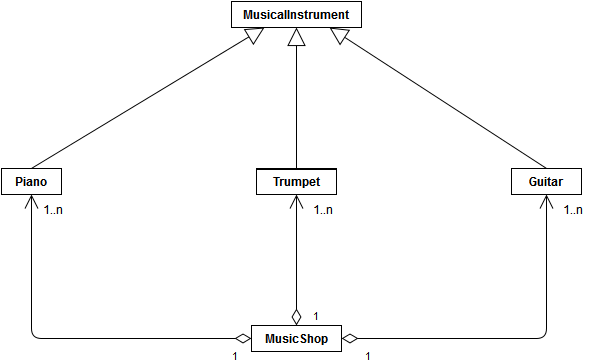

The diagram above was exported from draw.io. Its source (the exported page's mxGraphModel, read from the mxfile embedded in the PNG):
<mxGraphModel dx="880" dy="482" grid="1" gridSize="10" guides="1" tooltips="1" connect="1" arrows="1" fold="1" page="1" pageScale="1" pageWidth="826" pageHeight="1169" background="#ffffff" math="0" shadow="0">
  <root>
    <mxCell id="0" />
    <mxCell id="1" parent="0" />
    <mxCell id="6" value="&lt;span id=&quot;result_box&quot; lang=&quot;en&quot;&gt;&lt;span&gt;MusicalInstrument&lt;/span&gt;&lt;/span&gt;" style="swimlane;html=1;fontStyle=1;align=center;verticalAlign=top;childLayout=stackLayout;horizontal=1;startSize=26;horizontalStack=0;resizeParent=1;resizeLast=0;collapsible=1;marginBottom=0;swimlaneFillColor=#ffffff;" parent="1" vertex="1" collapsed="1">
      <mxGeometry x="300" y="36" width="130" height="26" as="geometry">
        <mxRectangle x="300" y="36" width="160" height="138" as="alternateBounds" />
      </mxGeometry>
    </mxCell>
    <mxCell id="7" value="+ shape&lt;br&gt;+ colour&lt;br&gt;+ volume&lt;br&gt;" style="text;html=1;strokeColor=none;fillColor=none;align=left;verticalAlign=top;spacingLeft=4;spacingRight=4;whiteSpace=wrap;overflow=hidden;rotatable=0;points=[[0,0.5],[1,0.5]];portConstraint=eastwest;" parent="6" vertex="1">
      <mxGeometry y="26" width="130" height="54" as="geometry" />
    </mxCell>
    <mxCell id="8" value="" style="line;html=1;strokeWidth=1;fillColor=none;align=left;verticalAlign=middle;spacingTop=-1;spacingLeft=3;spacingRight=3;rotatable=0;labelPosition=right;points=[];portConstraint=eastwest;" parent="6" vertex="1">
      <mxGeometry y="80" width="130" height="8" as="geometry" />
    </mxCell>
    <mxCell id="9" value="+ sound()&lt;br&gt;+ tuning()&lt;br&gt;" style="text;html=1;strokeColor=none;fillColor=none;align=left;verticalAlign=top;spacingLeft=4;spacingRight=4;whiteSpace=wrap;overflow=hidden;rotatable=0;points=[[0,0.5],[1,0.5]];portConstraint=eastwest;" parent="6" vertex="1">
      <mxGeometry y="88" width="130" height="50" as="geometry" />
    </mxCell>
    <mxCell id="11" value="Piano" style="swimlane;html=1;fontStyle=1;align=center;verticalAlign=top;childLayout=stackLayout;horizontal=1;startSize=26;horizontalStack=0;resizeParent=1;resizeLast=0;collapsible=1;marginBottom=0;swimlaneFillColor=#ffffff;" parent="1" vertex="1" collapsed="1">
      <mxGeometry x="70" y="203" width="60" height="26" as="geometry">
        <mxRectangle x="70" y="203" width="160" height="138" as="alternateBounds" />
      </mxGeometry>
    </mxCell>
    <mxCell id="12" value="+ shape&lt;br&gt;+ colour&lt;br&gt;+ volume&lt;br&gt;" style="text;html=1;strokeColor=none;fillColor=none;align=left;verticalAlign=top;spacingLeft=4;spacingRight=4;whiteSpace=wrap;overflow=hidden;rotatable=0;points=[[0,0.5],[1,0.5]];portConstraint=eastwest;" parent="11" vertex="1">
      <mxGeometry y="26" width="60" height="54" as="geometry" />
    </mxCell>
    <mxCell id="13" value="" style="line;html=1;strokeWidth=1;fillColor=none;align=left;verticalAlign=middle;spacingTop=-1;spacingLeft=3;spacingRight=3;rotatable=0;labelPosition=right;points=[];portConstraint=eastwest;" parent="11" vertex="1">
      <mxGeometry y="80" width="60" height="8" as="geometry" />
    </mxCell>
    <mxCell id="14" value="+ sound()&lt;br&gt;+ tuning()&lt;br&gt;" style="text;html=1;strokeColor=none;fillColor=none;align=left;verticalAlign=top;spacingLeft=4;spacingRight=4;whiteSpace=wrap;overflow=hidden;rotatable=0;points=[[0,0.5],[1,0.5]];portConstraint=eastwest;" parent="11" vertex="1">
      <mxGeometry y="88" width="60" height="50" as="geometry" />
    </mxCell>
    <mxCell id="16" value="Trumpet" style="swimlane;html=1;fontStyle=1;align=center;verticalAlign=top;childLayout=stackLayout;horizontal=1;startSize=1;horizontalStack=0;resizeParent=1;resizeLast=0;collapsible=1;marginBottom=0;swimlaneFillColor=#ffffff;" parent="1" vertex="1" collapsed="1">
      <mxGeometry x="325" y="203" width="80" height="26" as="geometry">
        <mxRectangle x="320" y="191" width="160" height="138" as="alternateBounds" />
      </mxGeometry>
    </mxCell>
    <mxCell id="17" value="+ shape&lt;br&gt;+ colour&lt;br&gt;+ volume&lt;br&gt;" style="text;html=1;strokeColor=none;fillColor=none;align=left;verticalAlign=top;spacingLeft=4;spacingRight=4;whiteSpace=wrap;overflow=hidden;rotatable=0;points=[[0,0.5],[1,0.5]];portConstraint=eastwest;" parent="16" vertex="1">
      <mxGeometry y="1" width="80" height="54" as="geometry" />
    </mxCell>
    <mxCell id="18" value="" style="line;html=1;strokeWidth=1;fillColor=none;align=left;verticalAlign=middle;spacingTop=-1;spacingLeft=3;spacingRight=3;rotatable=0;labelPosition=right;points=[];portConstraint=eastwest;" parent="16" vertex="1">
      <mxGeometry y="55" width="80" height="8" as="geometry" />
    </mxCell>
    <mxCell id="19" value="+ sound()&lt;br&gt;+ tuning()&lt;br&gt;" style="text;html=1;strokeColor=none;fillColor=none;align=left;verticalAlign=top;spacingLeft=4;spacingRight=4;whiteSpace=wrap;overflow=hidden;rotatable=0;points=[[0,0.5],[1,0.5]];portConstraint=eastwest;" parent="16" vertex="1">
      <mxGeometry y="63" width="80" height="50" as="geometry" />
    </mxCell>
    <mxCell id="20" value="Guitar" style="swimlane;html=1;fontStyle=1;align=center;verticalAlign=top;childLayout=stackLayout;horizontal=1;startSize=26;horizontalStack=0;resizeParent=1;resizeLast=0;collapsible=1;marginBottom=0;swimlaneFillColor=#ffffff;" parent="1" vertex="1" collapsed="1">
      <mxGeometry x="580" y="203" width="70" height="26" as="geometry">
        <mxRectangle x="580" y="220" width="160" height="138" as="alternateBounds" />
      </mxGeometry>
    </mxCell>
    <mxCell id="21" value="+ shape&lt;br&gt;+ colour&lt;br&gt;+ volume&lt;br&gt;" style="text;html=1;strokeColor=none;fillColor=none;align=left;verticalAlign=top;spacingLeft=4;spacingRight=4;whiteSpace=wrap;overflow=hidden;rotatable=0;points=[[0,0.5],[1,0.5]];portConstraint=eastwest;" parent="20" vertex="1">
      <mxGeometry y="26" width="70" height="54" as="geometry" />
    </mxCell>
    <mxCell id="22" value="" style="line;html=1;strokeWidth=1;fillColor=none;align=left;verticalAlign=middle;spacingTop=-1;spacingLeft=3;spacingRight=3;rotatable=0;labelPosition=right;points=[];portConstraint=eastwest;" parent="20" vertex="1">
      <mxGeometry y="80" width="70" height="8" as="geometry" />
    </mxCell>
    <mxCell id="23" value="+ sound()&lt;br&gt;+ tuning()&lt;br&gt;" style="text;html=1;strokeColor=none;fillColor=none;align=left;verticalAlign=top;spacingLeft=4;spacingRight=4;whiteSpace=wrap;overflow=hidden;rotatable=0;points=[[0,0.5],[1,0.5]];portConstraint=eastwest;" parent="20" vertex="1">
      <mxGeometry y="88" width="70" height="50" as="geometry" />
    </mxCell>
    <mxCell id="24" value="MusicShop" style="swimlane;html=1;fontStyle=1;align=center;verticalAlign=top;childLayout=stackLayout;horizontal=1;startSize=26;horizontalStack=0;resizeParent=1;resizeLast=0;collapsible=1;marginBottom=0;swimlaneFillColor=#ffffff;" parent="1" vertex="1" collapsed="1">
      <mxGeometry x="320" y="360" width="90" height="26" as="geometry">
        <mxRectangle x="330" y="360" width="160" height="160" as="alternateBounds" />
      </mxGeometry>
    </mxCell>
    <mxCell id="25" value="+ piano&lt;br&gt;+ trumpet&lt;br&gt;+ guitar&lt;br&gt;+ customer&lt;br&gt;+ seller&lt;br&gt;" style="text;html=1;strokeColor=none;fillColor=none;align=left;verticalAlign=top;spacingLeft=4;spacingRight=4;whiteSpace=wrap;overflow=hidden;rotatable=0;points=[[0,0.5],[1,0.5]];portConstraint=eastwest;" parent="24" vertex="1">
      <mxGeometry y="26" width="90" height="74" as="geometry" />
    </mxCell>
    <mxCell id="26" value="" style="line;html=1;strokeWidth=1;fillColor=none;align=left;verticalAlign=middle;spacingTop=-1;spacingLeft=3;spacingRight=3;rotatable=0;labelPosition=right;points=[];portConstraint=eastwest;" parent="24" vertex="1">
      <mxGeometry y="100" width="90" height="8" as="geometry" />
    </mxCell>
    <mxCell id="27" value="+ open()&lt;br&gt;+ close()&lt;br&gt;+ sale()&lt;br&gt;" style="text;html=1;strokeColor=none;fillColor=none;align=left;verticalAlign=top;spacingLeft=4;spacingRight=4;whiteSpace=wrap;overflow=hidden;rotatable=0;points=[[0,0.5],[1,0.5]];portConstraint=eastwest;" parent="24" vertex="1">
      <mxGeometry y="108" width="90" height="52" as="geometry" />
    </mxCell>
    <mxCell id="29" value="1" style="endArrow=open;html=1;endSize=12;startArrow=diamondThin;startSize=14;startFill=0;edgeStyle=orthogonalEdgeStyle;align=left;verticalAlign=bottom;exitX=0;exitY=0.5;entryX=0.5;entryY=1;" parent="1" source="24" target="11" edge="1">
      <mxGeometry x="-0.8867" y="27" relative="1" as="geometry">
        <mxPoint x="10" y="50" as="sourcePoint" />
        <mxPoint x="100" y="250" as="targetPoint" />
        <Array as="points">
          <mxPoint x="100" y="373" />
        </Array>
        <mxPoint as="offset" />
      </mxGeometry>
    </mxCell>
    <mxCell id="31" value="1" style="endArrow=open;html=1;endSize=12;startArrow=diamondThin;startSize=14;startFill=0;edgeStyle=orthogonalEdgeStyle;align=left;verticalAlign=bottom;entryX=0.5;entryY=1;exitX=1;exitY=0.5;" parent="1" source="24" target="20" edge="1">
      <mxGeometry x="-0.8758" y="-27" relative="1" as="geometry">
        <mxPoint x="10" y="50" as="sourcePoint" />
        <mxPoint x="170" y="50" as="targetPoint" />
        <Array as="points">
          <mxPoint x="615" y="373" />
        </Array>
        <mxPoint as="offset" />
      </mxGeometry>
    </mxCell>
    <mxCell id="36" value="1" style="endArrow=open;html=1;endSize=12;startArrow=diamondThin;startSize=14;startFill=0;edgeStyle=orthogonalEdgeStyle;align=left;verticalAlign=bottom;entryX=0.5;entryY=1;exitX=0.5;exitY=0;" parent="1" source="24" target="16" edge="1">
      <mxGeometry x="0.5267" y="-101" relative="1" as="geometry">
        <mxPoint x="310" y="280" as="sourcePoint" />
        <mxPoint x="370" y="350" as="targetPoint" />
        <Array as="points">
          <mxPoint x="365" y="260" />
          <mxPoint x="365" y="260" />
        </Array>
        <mxPoint x="-86" y="100" as="offset" />
      </mxGeometry>
    </mxCell>
    <mxCell id="37" value="" style="endArrow=block;endSize=16;endFill=0;html=1;entryX=0.5;entryY=1;exitX=0.5;exitY=0;" parent="1" source="16" target="6" edge="1">
      <mxGeometry width="160" relative="1" as="geometry">
        <mxPoint x="10" y="10" as="sourcePoint" />
        <mxPoint x="170" y="10" as="targetPoint" />
      </mxGeometry>
    </mxCell>
    <mxCell id="38" value="" style="endArrow=block;endSize=16;endFill=0;html=1;exitX=0.5;exitY=0;entryX=0.25;entryY=1;" parent="1" source="11" target="6" edge="1">
      <mxGeometry width="160" relative="1" as="geometry">
        <mxPoint x="130" y="110" as="sourcePoint" />
        <mxPoint x="330" y="63" as="targetPoint" />
      </mxGeometry>
    </mxCell>
    <mxCell id="39" value="" style="endArrow=block;endSize=16;endFill=0;html=1;exitX=0.5;exitY=0;entryX=0.75;entryY=1;" parent="1" source="20" target="6" edge="1">
      <mxGeometry width="160" relative="1" as="geometry">
        <mxPoint x="10" y="10" as="sourcePoint" />
        <mxPoint x="410" y="130" as="targetPoint" />
        <Array as="points" />
      </mxGeometry>
    </mxCell>
    <mxCell id="44" value="1..n" style="text;html=1;resizable=0;points=[];autosize=1;align=left;verticalAlign=top;spacingTop=-4;" vertex="1" parent="1">
      <mxGeometry x="110" y="236" width="40" height="20" as="geometry" />
    </mxCell>
    <mxCell id="45" value="1..n&lt;br&gt;" style="text;html=1;resizable=0;points=[];autosize=1;align=left;verticalAlign=top;spacingTop=-4;" vertex="1" parent="1">
      <mxGeometry x="380" y="236" width="40" height="20" as="geometry" />
    </mxCell>
    <mxCell id="46" value="1..n" style="text;html=1;resizable=0;points=[];autosize=1;align=left;verticalAlign=top;spacingTop=-4;" vertex="1" parent="1">
      <mxGeometry x="630" y="236" width="40" height="20" as="geometry" />
    </mxCell>
  </root>
</mxGraphModel>